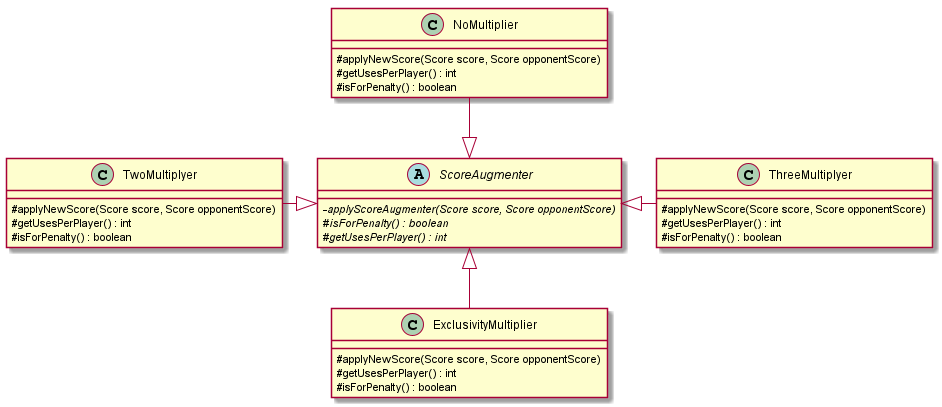

The diagram above was rendered by PlantUML. Its source (embedded in the PNG):
@startuml DiagramaUML-DetalleAugmentation-TP2

skinparam classAttributeIconSize 0

abstract ScoreAugmenter{
    - {abstract}applyScoreAugmenter(Score score, Score opponentScore)
    # {abstract}isForPenalty() : boolean
    # {abstract}getUsesPerPlayer() : int
}

class ThreeMultiplyer{
    # applyNewScore(Score score, Score opponentScore)
    # getUsesPerPlayer() : int
    # isForPenalty() : boolean
}

class TwoMultiplyer{
    # applyNewScore(Score score, Score opponentScore)
    # getUsesPerPlayer() : int
    # isForPenalty() : boolean
}

class ExclusivityMultiplier{
    # applyNewScore(Score score, Score opponentScore)
    # getUsesPerPlayer() : int
    # isForPenalty() : boolean
}

class NoMultiplier{
    # applyNewScore(Score score, Score opponentScore)
    # getUsesPerPlayer() : int
    # isForPenalty() : boolean
}


ThreeMultiplyer --left|> ScoreAugmenter
TwoMultiplyer --right|> ScoreAugmenter
NoMultiplier --down|> ScoreAugmenter

ExclusivityMultiplier --up|> ScoreAugmenter

@enduml